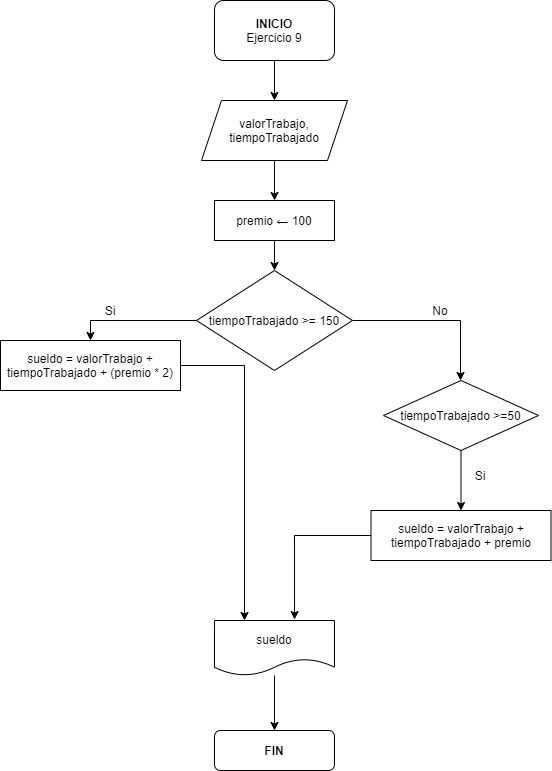

The diagram above was exported from draw.io. Its source (the exported page's mxGraphModel, read from the mxfile embedded in the PNG):
<mxGraphModel dx="868" dy="450" grid="1" gridSize="10" guides="1" tooltips="1" connect="1" arrows="1" fold="1" page="1" pageScale="1" pageWidth="827" pageHeight="1169" math="0" shadow="0">
  <root>
    <mxCell id="0" />
    <mxCell id="1" parent="0" />
    <mxCell id="eMjKcMQ2cC7qxUmQNgqe-3" style="edgeStyle=orthogonalEdgeStyle;rounded=0;orthogonalLoop=1;jettySize=auto;html=1;exitX=0.5;exitY=1;exitDx=0;exitDy=0;" edge="1" parent="1" source="eMjKcMQ2cC7qxUmQNgqe-2" target="eMjKcMQ2cC7qxUmQNgqe-4">
      <mxGeometry relative="1" as="geometry">
        <mxPoint x="414" y="200" as="targetPoint" />
      </mxGeometry>
    </mxCell>
    <mxCell id="eMjKcMQ2cC7qxUmQNgqe-2" value="&lt;b&gt;INICIO&lt;/b&gt;&lt;br&gt;Ejercicio 9" style="rounded=1;whiteSpace=wrap;html=1;" vertex="1" parent="1">
      <mxGeometry x="354" y="110" width="120" height="60" as="geometry" />
    </mxCell>
    <mxCell id="eMjKcMQ2cC7qxUmQNgqe-6" style="edgeStyle=orthogonalEdgeStyle;rounded=0;orthogonalLoop=1;jettySize=auto;html=1;exitX=0.5;exitY=1;exitDx=0;exitDy=0;entryX=0.5;entryY=0;entryDx=0;entryDy=0;" edge="1" parent="1" source="eMjKcMQ2cC7qxUmQNgqe-4" target="eMjKcMQ2cC7qxUmQNgqe-5">
      <mxGeometry relative="1" as="geometry" />
    </mxCell>
    <mxCell id="eMjKcMQ2cC7qxUmQNgqe-4" value="valorTrabajo, tiempoTrabajado" style="shape=parallelogram;perimeter=parallelogramPerimeter;whiteSpace=wrap;html=1;fixedSize=1;" vertex="1" parent="1">
      <mxGeometry x="341" y="210" width="146" height="60" as="geometry" />
    </mxCell>
    <mxCell id="eMjKcMQ2cC7qxUmQNgqe-11" style="edgeStyle=orthogonalEdgeStyle;rounded=0;orthogonalLoop=1;jettySize=auto;html=1;entryX=0.5;entryY=0;entryDx=0;entryDy=0;" edge="1" parent="1" source="eMjKcMQ2cC7qxUmQNgqe-5" target="eMjKcMQ2cC7qxUmQNgqe-10">
      <mxGeometry relative="1" as="geometry" />
    </mxCell>
    <mxCell id="eMjKcMQ2cC7qxUmQNgqe-5" value="premio ← 100" style="rounded=0;whiteSpace=wrap;html=1;" vertex="1" parent="1">
      <mxGeometry x="354" y="310" width="120" height="40" as="geometry" />
    </mxCell>
    <mxCell id="eMjKcMQ2cC7qxUmQNgqe-14" style="edgeStyle=orthogonalEdgeStyle;rounded=0;orthogonalLoop=1;jettySize=auto;html=1;exitX=0;exitY=0.5;exitDx=0;exitDy=0;entryX=0.5;entryY=0;entryDx=0;entryDy=0;" edge="1" parent="1" source="eMjKcMQ2cC7qxUmQNgqe-10" target="eMjKcMQ2cC7qxUmQNgqe-12">
      <mxGeometry relative="1" as="geometry" />
    </mxCell>
    <mxCell id="eMjKcMQ2cC7qxUmQNgqe-16" style="edgeStyle=orthogonalEdgeStyle;rounded=0;orthogonalLoop=1;jettySize=auto;html=1;exitX=1;exitY=0.5;exitDx=0;exitDy=0;" edge="1" parent="1" source="eMjKcMQ2cC7qxUmQNgqe-10">
      <mxGeometry relative="1" as="geometry">
        <mxPoint x="600" y="490" as="targetPoint" />
      </mxGeometry>
    </mxCell>
    <mxCell id="eMjKcMQ2cC7qxUmQNgqe-10" value="tiempoTrabajado &amp;gt;= 150" style="rhombus;whiteSpace=wrap;html=1;" vertex="1" parent="1">
      <mxGeometry x="336" y="380" width="156" height="100" as="geometry" />
    </mxCell>
    <mxCell id="eMjKcMQ2cC7qxUmQNgqe-15" style="edgeStyle=orthogonalEdgeStyle;rounded=0;orthogonalLoop=1;jettySize=auto;html=1;entryX=0.25;entryY=0;entryDx=0;entryDy=0;" edge="1" parent="1" source="eMjKcMQ2cC7qxUmQNgqe-12" target="eMjKcMQ2cC7qxUmQNgqe-13">
      <mxGeometry relative="1" as="geometry" />
    </mxCell>
    <mxCell id="eMjKcMQ2cC7qxUmQNgqe-12" value="sueldo = valorTrabajo + tiempoTrabajado + (premio * 2)" style="rounded=0;whiteSpace=wrap;html=1;" vertex="1" parent="1">
      <mxGeometry x="140" y="450" width="180" height="50" as="geometry" />
    </mxCell>
    <mxCell id="eMjKcMQ2cC7qxUmQNgqe-22" style="edgeStyle=orthogonalEdgeStyle;rounded=0;orthogonalLoop=1;jettySize=auto;html=1;entryX=0.5;entryY=0;entryDx=0;entryDy=0;" edge="1" parent="1" source="eMjKcMQ2cC7qxUmQNgqe-13" target="eMjKcMQ2cC7qxUmQNgqe-21">
      <mxGeometry relative="1" as="geometry" />
    </mxCell>
    <mxCell id="eMjKcMQ2cC7qxUmQNgqe-13" value="sueldo" style="shape=document;whiteSpace=wrap;html=1;boundedLbl=1;" vertex="1" parent="1">
      <mxGeometry x="354" y="730" width="120" height="55" as="geometry" />
    </mxCell>
    <mxCell id="eMjKcMQ2cC7qxUmQNgqe-19" style="edgeStyle=orthogonalEdgeStyle;rounded=0;orthogonalLoop=1;jettySize=auto;html=1;" edge="1" parent="1" source="eMjKcMQ2cC7qxUmQNgqe-17" target="eMjKcMQ2cC7qxUmQNgqe-18">
      <mxGeometry relative="1" as="geometry" />
    </mxCell>
    <mxCell id="eMjKcMQ2cC7qxUmQNgqe-17" value="tiempoTrabajado &amp;gt;=50" style="rhombus;whiteSpace=wrap;html=1;" vertex="1" parent="1">
      <mxGeometry x="523" y="490" width="155" height="70" as="geometry" />
    </mxCell>
    <mxCell id="eMjKcMQ2cC7qxUmQNgqe-20" style="edgeStyle=orthogonalEdgeStyle;rounded=0;orthogonalLoop=1;jettySize=auto;html=1;exitX=0;exitY=0.5;exitDx=0;exitDy=0;entryX=0.667;entryY=-0.018;entryDx=0;entryDy=0;entryPerimeter=0;" edge="1" parent="1" source="eMjKcMQ2cC7qxUmQNgqe-18" target="eMjKcMQ2cC7qxUmQNgqe-13">
      <mxGeometry relative="1" as="geometry" />
    </mxCell>
    <mxCell id="eMjKcMQ2cC7qxUmQNgqe-18" value="sueldo = valorTrabajo + tiempoTrabajado + premio" style="rounded=0;whiteSpace=wrap;html=1;" vertex="1" parent="1">
      <mxGeometry x="510.5" y="620" width="180" height="50" as="geometry" />
    </mxCell>
    <mxCell id="eMjKcMQ2cC7qxUmQNgqe-21" value="&lt;b&gt;FIN&lt;/b&gt;" style="rounded=1;whiteSpace=wrap;html=1;" vertex="1" parent="1">
      <mxGeometry x="354" y="840" width="120" height="40" as="geometry" />
    </mxCell>
    <mxCell id="eMjKcMQ2cC7qxUmQNgqe-23" value="Si" style="text;html=1;strokeColor=none;fillColor=none;align=center;verticalAlign=middle;whiteSpace=wrap;rounded=0;" vertex="1" parent="1">
      <mxGeometry x="230" y="410" width="40" height="20" as="geometry" />
    </mxCell>
    <mxCell id="eMjKcMQ2cC7qxUmQNgqe-24" value="No" style="text;html=1;strokeColor=none;fillColor=none;align=center;verticalAlign=middle;whiteSpace=wrap;rounded=0;" vertex="1" parent="1">
      <mxGeometry x="560" y="410" width="40" height="20" as="geometry" />
    </mxCell>
    <mxCell id="eMjKcMQ2cC7qxUmQNgqe-26" value="Si" style="text;html=1;strokeColor=none;fillColor=none;align=center;verticalAlign=middle;whiteSpace=wrap;rounded=0;" vertex="1" parent="1">
      <mxGeometry x="600" y="575" width="40" height="20" as="geometry" />
    </mxCell>
  </root>
</mxGraphModel>